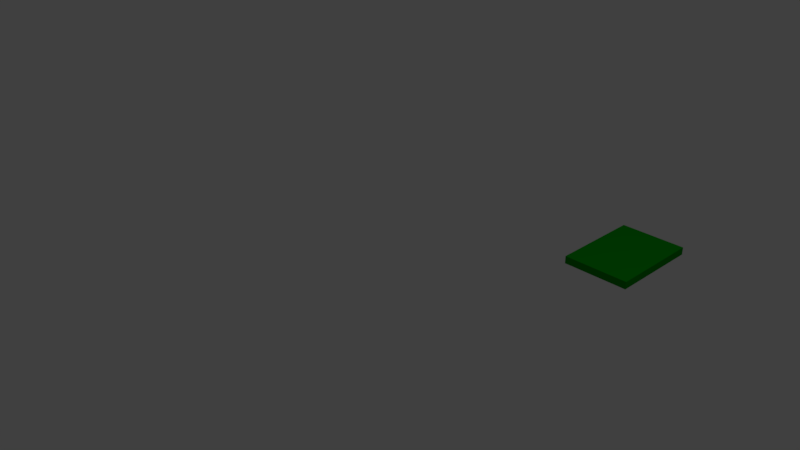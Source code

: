 # Source: pLATTE.blend  (saved by Blender 2.79.0; exported with 4.5.12 LTS)
import bpy
from mathutils import Matrix  # noqa: F401  (used for matrix-valued properties, if any)

bpy.ops.wm.read_factory_settings(use_empty=True)
scene = bpy.context.scene
scene.name = 'Scene'

# ---- collections
col_collection_1 = bpy.data.collections.new('Collection 1'); scene.collection.children.link(col_collection_1)

# ---- materials (node trees are filled in below, after node groups)
mat_material_000 = bpy.data.materials.new('material.000')
mat_material_000.alpha_threshold = 0.0
mat_material_000.use_transparent_shadow = False
mat_material_000.diffuse_color = (0.0, 0.2883, 0.002146, 1.0)
mat_material_000.roughness = 0.5

# ---- material node trees

# ---- world
world_world = bpy.data.worlds.new('World'); scene.world = world_world
world_world.color = (0.05088, 0.05088, 0.05088)
world_world.use_sun_shadow = False
world_world.sun_shadow_jitter_overblur = 0.0
world_world.cycles.sampling_method = 'MANUAL'

# ---- cameras
cam_camera = bpy.data.cameras.new('Camera')
cam_camera.clip_end = 100.0
cam_camera.lens = 35.0
cam_camera.sensor_width = 32.0
cam_camera.sensor_height = 18.0
cam_camera.ortho_scale = 7.314
cam_camera.dof.focus_distance = 0.0
cam_camera.dof.aperture_fstop = 128.0

# ---- lights
light_lamp = bpy.data.lights.new('Lamp', 'POINT')
light_lamp.transmission_factor = 0.0
light_lamp.cutoff_distance = 30.0
light_lamp.energy = 100.0
light_lamp.shadow_buffer_clip_start = 1.001
light_lamp.shadow_soft_size = 0.1
light_lamp.shadow_maximum_resolution = 0.006
light_lamp.use_absolute_resolution = True

# ---- meshes
me_cube_055 = bpy.data.meshes.new('Cube.055')
me_cube_055.from_pydata([(-0.435, -0.625, 0.0), (-0.435, -0.625, 0.1), (-0.435, 0.625, 0.0), (-0.435, 0.625, 0.1), (0.435, -0.625, 0.0), (0.435, -0.625, 0.1), (0.435, 0.625, 0.0), (0.435, 0.625, 0.1)], [], [(0, 1, 3, 2), (2, 3, 7, 6), (6, 7, 5, 4), (4, 5, 1, 0), (2, 6, 4, 0), (7, 3, 1, 5)])
me_cube_055.materials.append(mat_material_000)
me_cube_055.use_remesh_preserve_volume = False
me_cube_055.use_remesh_preserve_attributes = False
me_cube_055.use_mirror_vertex_groups = False
me_cube_055.update()

# ---- objects
ob_lamp = bpy.data.objects.new('Lamp', light_lamp)
ob_camera = bpy.data.objects.new('Camera', cam_camera)
ob_k3010301_004 = bpy.data.objects.new('k3010301.004', me_cube_055)

# ---- transforms, parenting, visibility, modifiers, constraints
ob_lamp.location = (4.076, 1.005, 5.904)
ob_lamp.rotation_euler = (0.6503, 0.05522, 1.866)
ob_lamp.lock_rotations_4d = False
ob_lamp.empty_display_type = 'ARROWS'
ob_lamp.color = (0.0, 0.0, 0.0, 0.0)
ob_lamp.lineart.crease_threshold = 0.0
ob_camera.location = (7.481, -6.508, 5.344)
ob_camera.rotation_euler = (1.109, 0.0, 0.8149)
ob_camera.lock_rotations_4d = False
ob_camera.empty_display_type = 'ARROWS'
ob_camera.color = (0.0, 0.0, 0.0, 0.0)
ob_camera.display_type = 'WIRE'
ob_camera.lineart.crease_threshold = 0.0
ob_k3010301_004.location = (2.441, 2.07, 0.121)
ob_k3010301_004.lineart.crease_threshold = 0.0

# ---- collection membership
col_collection_1.objects.link(ob_lamp)
col_collection_1.objects.link(ob_camera)
col_collection_1.objects.link(ob_k3010301_004)

# ---- scene / render settings (as saved in the file)
scene.camera = ob_camera
scene.frame_start = 1; scene.frame_end = 250; scene.frame_set(1)
scene.render.engine = 'BLENDER_EEVEE_NEXT'
scene.render.resolution_percentage = 50
scene.render.dither_intensity = 0.0
scene.cycles.use_denoising = False
scene.cycles.samples = 128
scene.cycles.sampling_pattern = 'TABULATED_SOBOL'
scene.cycles.use_adaptive_sampling = False
scene.cycles.use_light_tree = False
scene.cycles.blur_glossy = 0.0
scene.cycles.sample_clamp_indirect = 0.0
scene.view_settings.view_transform = 'Standard'
bpy.context.view_layer.update()
